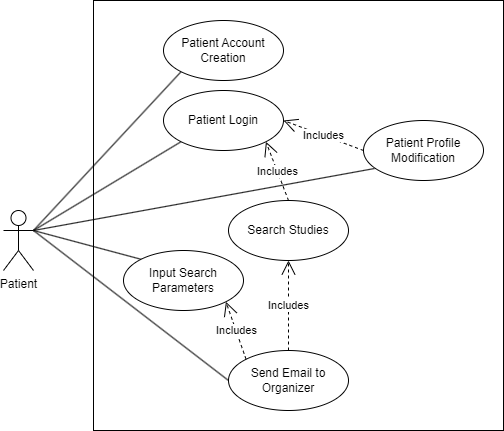

The diagram above was exported from draw.io. Its source (the exported page's mxGraphModel, read from the mxfile embedded in the PNG):
<mxGraphModel dx="1393" dy="835" grid="1" gridSize="10" guides="1" tooltips="1" connect="1" arrows="1" fold="1" page="1" pageScale="1" pageWidth="850" pageHeight="1100" math="0" shadow="0">
  <root>
    <mxCell id="0" />
    <mxCell id="1" parent="0" />
    <mxCell id="PMYxD6Vtbnl6O8Djv14H-1" value="" style="rounded=0;whiteSpace=wrap;html=1;" vertex="1" parent="1">
      <mxGeometry x="170" y="80" width="410" height="430" as="geometry" />
    </mxCell>
    <mxCell id="PMYxD6Vtbnl6O8Djv14H-4" style="rounded=0;orthogonalLoop=1;jettySize=auto;html=1;exitX=1;exitY=0.3333333333333333;exitDx=0;exitDy=0;exitPerimeter=0;entryX=0;entryY=1;entryDx=0;entryDy=0;endArrow=none;endFill=0;" edge="1" parent="1" source="PMYxD6Vtbnl6O8Djv14H-2" target="PMYxD6Vtbnl6O8Djv14H-3">
      <mxGeometry relative="1" as="geometry">
        <mxPoint x="251" y="230" as="targetPoint" />
      </mxGeometry>
    </mxCell>
    <mxCell id="PMYxD6Vtbnl6O8Djv14H-16" style="rounded=0;orthogonalLoop=1;jettySize=auto;html=1;exitX=1;exitY=0.3333333333333333;exitDx=0;exitDy=0;exitPerimeter=0;entryX=0.092;entryY=0.8;entryDx=0;entryDy=0;endArrow=none;endFill=0;entryPerimeter=0;" edge="1" parent="1" source="PMYxD6Vtbnl6O8Djv14H-2" target="PMYxD6Vtbnl6O8Djv14H-9">
      <mxGeometry relative="1" as="geometry" />
    </mxCell>
    <mxCell id="PMYxD6Vtbnl6O8Djv14H-17" style="rounded=0;orthogonalLoop=1;jettySize=auto;html=1;exitX=1;exitY=0.3333333333333333;exitDx=0;exitDy=0;exitPerimeter=0;entryX=0;entryY=1;entryDx=0;entryDy=0;endArrow=none;endFill=0;" edge="1" parent="1" source="PMYxD6Vtbnl6O8Djv14H-2" target="PMYxD6Vtbnl6O8Djv14H-5">
      <mxGeometry relative="1" as="geometry" />
    </mxCell>
    <mxCell id="PMYxD6Vtbnl6O8Djv14H-18" style="rounded=0;orthogonalLoop=1;jettySize=auto;html=1;exitX=1;exitY=0.3333333333333333;exitDx=0;exitDy=0;exitPerimeter=0;entryX=0;entryY=0;entryDx=0;entryDy=0;endArrow=none;endFill=0;" edge="1" parent="1" source="PMYxD6Vtbnl6O8Djv14H-2" target="PMYxD6Vtbnl6O8Djv14H-6">
      <mxGeometry relative="1" as="geometry" />
    </mxCell>
    <mxCell id="PMYxD6Vtbnl6O8Djv14H-26" style="rounded=0;orthogonalLoop=1;jettySize=auto;html=1;exitX=1;exitY=0.3333333333333333;exitDx=0;exitDy=0;exitPerimeter=0;entryX=0;entryY=0.5;entryDx=0;entryDy=0;endArrow=none;endFill=0;" edge="1" parent="1" source="PMYxD6Vtbnl6O8Djv14H-2" target="PMYxD6Vtbnl6O8Djv14H-8">
      <mxGeometry relative="1" as="geometry" />
    </mxCell>
    <mxCell id="PMYxD6Vtbnl6O8Djv14H-2" value="Patient" style="shape=umlActor;verticalLabelPosition=bottom;verticalAlign=top;html=1;outlineConnect=0;" vertex="1" parent="1">
      <mxGeometry x="80" y="290" width="30" height="60" as="geometry" />
    </mxCell>
    <mxCell id="PMYxD6Vtbnl6O8Djv14H-3" value="Patient Account&lt;br&gt;Creation" style="ellipse;whiteSpace=wrap;html=1;" vertex="1" parent="1">
      <mxGeometry x="240" y="100" width="120" height="60" as="geometry" />
    </mxCell>
    <mxCell id="PMYxD6Vtbnl6O8Djv14H-5" value="Patient Login" style="ellipse;whiteSpace=wrap;html=1;" vertex="1" parent="1">
      <mxGeometry x="240" y="170" width="120" height="60" as="geometry" />
    </mxCell>
    <mxCell id="PMYxD6Vtbnl6O8Djv14H-6" value="Input Search Parameters" style="ellipse;whiteSpace=wrap;html=1;" vertex="1" parent="1">
      <mxGeometry x="200" y="330" width="120" height="60" as="geometry" />
    </mxCell>
    <mxCell id="PMYxD6Vtbnl6O8Djv14H-7" value="Search Studies" style="ellipse;whiteSpace=wrap;html=1;" vertex="1" parent="1">
      <mxGeometry x="305" y="280" width="120" height="60" as="geometry" />
    </mxCell>
    <mxCell id="PMYxD6Vtbnl6O8Djv14H-8" value="Send Email to Organizer" style="ellipse;whiteSpace=wrap;html=1;" vertex="1" parent="1">
      <mxGeometry x="305" y="430" width="120" height="60" as="geometry" />
    </mxCell>
    <mxCell id="PMYxD6Vtbnl6O8Djv14H-9" value="Patient Profile Modification" style="ellipse;whiteSpace=wrap;html=1;" vertex="1" parent="1">
      <mxGeometry x="440" y="200" width="120" height="60" as="geometry" />
    </mxCell>
    <mxCell id="PMYxD6Vtbnl6O8Djv14H-15" value="Includes" style="endArrow=open;endSize=12;dashed=1;html=1;rounded=0;exitX=0;exitY=0.5;exitDx=0;exitDy=0;entryX=1;entryY=0.5;entryDx=0;entryDy=0;" edge="1" parent="1" source="PMYxD6Vtbnl6O8Djv14H-9" target="PMYxD6Vtbnl6O8Djv14H-5">
      <mxGeometry width="160" relative="1" as="geometry">
        <mxPoint x="340" y="130" as="sourcePoint" />
        <mxPoint x="500" y="130" as="targetPoint" />
      </mxGeometry>
    </mxCell>
    <mxCell id="PMYxD6Vtbnl6O8Djv14H-20" value="Includes" style="endArrow=open;endSize=12;dashed=1;html=1;rounded=0;exitX=0.5;exitY=0;exitDx=0;exitDy=0;entryX=0.5;entryY=1;entryDx=0;entryDy=0;" edge="1" parent="1" source="PMYxD6Vtbnl6O8Djv14H-8" target="PMYxD6Vtbnl6O8Djv14H-7">
      <mxGeometry width="160" relative="1" as="geometry">
        <mxPoint x="340" y="330" as="sourcePoint" />
        <mxPoint x="500" y="330" as="targetPoint" />
      </mxGeometry>
    </mxCell>
    <mxCell id="PMYxD6Vtbnl6O8Djv14H-21" value="Includes" style="endArrow=open;endSize=12;dashed=1;html=1;rounded=0;exitX=0.5;exitY=0;exitDx=0;exitDy=0;entryX=1;entryY=1;entryDx=0;entryDy=0;" edge="1" parent="1" source="PMYxD6Vtbnl6O8Djv14H-7" target="PMYxD6Vtbnl6O8Djv14H-5">
      <mxGeometry width="160" relative="1" as="geometry">
        <mxPoint x="340" y="330" as="sourcePoint" />
        <mxPoint x="500" y="330" as="targetPoint" />
      </mxGeometry>
    </mxCell>
    <mxCell id="PMYxD6Vtbnl6O8Djv14H-24" value="Includes" style="endArrow=open;endSize=12;dashed=1;html=1;rounded=0;exitX=0;exitY=0;exitDx=0;exitDy=0;entryX=1;entryY=1;entryDx=0;entryDy=0;" edge="1" parent="1" source="PMYxD6Vtbnl6O8Djv14H-8" target="PMYxD6Vtbnl6O8Djv14H-6">
      <mxGeometry width="160" relative="1" as="geometry">
        <mxPoint x="340" y="330" as="sourcePoint" />
        <mxPoint x="500" y="330" as="targetPoint" />
      </mxGeometry>
    </mxCell>
  </root>
</mxGraphModel>